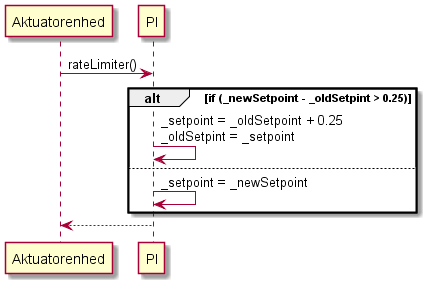

The diagram above was rendered by PlantUML. Its source (embedded in the PNG):
@startuml rateLimit

participant Aktuatorenhed as a
participant PI as p

a -> p : rateLimiter() 						
alt if (_newSetpoint - _oldSetpint > 0.25)		
	p -> p : _setpoint = _oldSetpoint + 0.25\n_oldSetpint = _setpoint
else
	p -> p : _setpoint = _newSetpoint
end
a <-- p 

@enduml